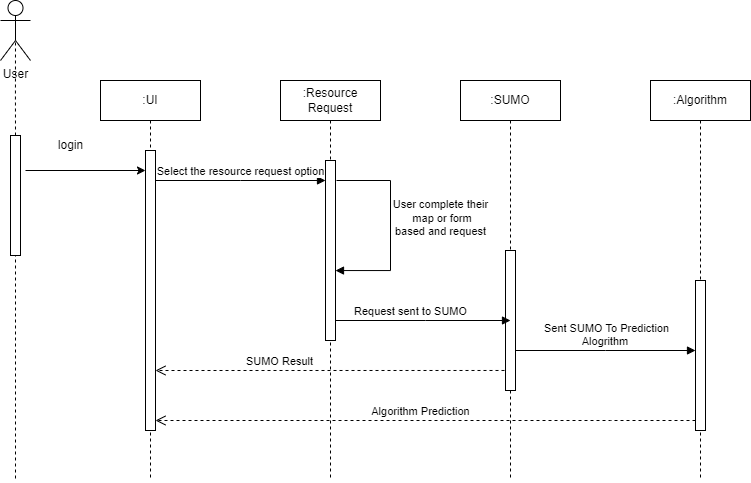

The diagram above was exported from draw.io. Its source (the exported page's mxGraphModel, read from the mxfile embedded in the PNG):
<mxGraphModel dx="1334" dy="948" grid="1" gridSize="10" guides="1" tooltips="1" connect="1" arrows="1" fold="1" page="0" pageScale="1" pageWidth="850" pageHeight="1100" math="0" shadow="0">
  <root>
    <mxCell id="0" />
    <mxCell id="1" parent="0" />
    <mxCell id="aM9ryv3xv72pqoxQDRHE-1" value=":UI" style="shape=umlLifeline;perimeter=lifelinePerimeter;whiteSpace=wrap;html=1;container=0;dropTarget=0;collapsible=0;recursiveResize=0;outlineConnect=0;portConstraint=eastwest;newEdgeStyle={&quot;edgeStyle&quot;:&quot;elbowEdgeStyle&quot;,&quot;elbow&quot;:&quot;vertical&quot;,&quot;curved&quot;:0,&quot;rounded&quot;:0};" parent="1" vertex="1">
      <mxGeometry x="40" y="40" width="100" height="400" as="geometry" />
    </mxCell>
    <mxCell id="aM9ryv3xv72pqoxQDRHE-2" value="" style="html=1;points=[];perimeter=orthogonalPerimeter;outlineConnect=0;targetShapes=umlLifeline;portConstraint=eastwest;newEdgeStyle={&quot;edgeStyle&quot;:&quot;elbowEdgeStyle&quot;,&quot;elbow&quot;:&quot;vertical&quot;,&quot;curved&quot;:0,&quot;rounded&quot;:0};" parent="aM9ryv3xv72pqoxQDRHE-1" vertex="1">
      <mxGeometry x="45" y="70" width="10" height="280" as="geometry" />
    </mxCell>
    <mxCell id="aM9ryv3xv72pqoxQDRHE-5" value=":Resource Request" style="shape=umlLifeline;perimeter=lifelinePerimeter;whiteSpace=wrap;html=1;container=0;dropTarget=0;collapsible=0;recursiveResize=0;outlineConnect=0;portConstraint=eastwest;newEdgeStyle={&quot;edgeStyle&quot;:&quot;elbowEdgeStyle&quot;,&quot;elbow&quot;:&quot;vertical&quot;,&quot;curved&quot;:0,&quot;rounded&quot;:0};" parent="1" vertex="1">
      <mxGeometry x="220" y="40" width="100" height="400" as="geometry" />
    </mxCell>
    <mxCell id="aM9ryv3xv72pqoxQDRHE-6" value="" style="html=1;points=[];perimeter=orthogonalPerimeter;outlineConnect=0;targetShapes=umlLifeline;portConstraint=eastwest;newEdgeStyle={&quot;edgeStyle&quot;:&quot;elbowEdgeStyle&quot;,&quot;elbow&quot;:&quot;vertical&quot;,&quot;curved&quot;:0,&quot;rounded&quot;:0};" parent="aM9ryv3xv72pqoxQDRHE-5" vertex="1">
      <mxGeometry x="45" y="80" width="10" height="180" as="geometry" />
    </mxCell>
    <mxCell id="maaVsgE6_LFXbvIfUqOo-15" value="User complete their&lt;br&gt;&amp;nbsp;map or form&lt;br&gt;&amp;nbsp;based and&amp;nbsp;request&amp;nbsp;" style="html=1;verticalAlign=bottom;endArrow=block;edgeStyle=elbowEdgeStyle;elbow=horizontal;curved=0;rounded=0;exitX=1.1;exitY=0.235;exitDx=0;exitDy=0;exitPerimeter=0;" edge="1" parent="aM9ryv3xv72pqoxQDRHE-5">
      <mxGeometry x="0.1454" y="50" relative="1" as="geometry">
        <mxPoint x="56" y="100.00000000000004" as="sourcePoint" />
        <Array as="points">
          <mxPoint x="110" y="140" />
        </Array>
        <mxPoint x="55" y="190.05" as="targetPoint" />
        <mxPoint as="offset" />
      </mxGeometry>
    </mxCell>
    <mxCell id="aM9ryv3xv72pqoxQDRHE-7" value="Select the resource request option" style="html=1;verticalAlign=bottom;endArrow=block;edgeStyle=elbowEdgeStyle;elbow=vertical;curved=0;rounded=0;" parent="1" edge="1">
      <mxGeometry relative="1" as="geometry">
        <mxPoint x="95" y="140" as="sourcePoint" />
        <Array as="points">
          <mxPoint x="180" y="140" />
        </Array>
        <mxPoint x="265" y="140" as="targetPoint" />
      </mxGeometry>
    </mxCell>
    <mxCell id="aM9ryv3xv72pqoxQDRHE-8" value="SUMO Result" style="html=1;verticalAlign=bottom;endArrow=open;dashed=1;endSize=8;edgeStyle=elbowEdgeStyle;elbow=vertical;curved=0;rounded=0;exitX=0.5;exitY=0.857;exitDx=0;exitDy=0;exitPerimeter=0;" parent="1" source="maaVsgE6_LFXbvIfUqOo-2" target="aM9ryv3xv72pqoxQDRHE-2" edge="1">
      <mxGeometry x="0.2958" relative="1" as="geometry">
        <mxPoint x="280" y="330" as="targetPoint" />
        <Array as="points">
          <mxPoint x="365" y="330" />
        </Array>
        <mxPoint x="440" y="330" as="sourcePoint" />
        <mxPoint as="offset" />
      </mxGeometry>
    </mxCell>
    <mxCell id="maaVsgE6_LFXbvIfUqOo-1" value=":SUMO" style="shape=umlLifeline;perimeter=lifelinePerimeter;whiteSpace=wrap;html=1;container=0;dropTarget=0;collapsible=0;recursiveResize=0;outlineConnect=0;portConstraint=eastwest;newEdgeStyle={&quot;edgeStyle&quot;:&quot;elbowEdgeStyle&quot;,&quot;elbow&quot;:&quot;vertical&quot;,&quot;curved&quot;:0,&quot;rounded&quot;:0};" vertex="1" parent="1">
      <mxGeometry x="400" y="40" width="100" height="400" as="geometry" />
    </mxCell>
    <mxCell id="maaVsgE6_LFXbvIfUqOo-2" value="" style="html=1;points=[];perimeter=orthogonalPerimeter;outlineConnect=0;targetShapes=umlLifeline;portConstraint=eastwest;newEdgeStyle={&quot;edgeStyle&quot;:&quot;elbowEdgeStyle&quot;,&quot;elbow&quot;:&quot;vertical&quot;,&quot;curved&quot;:0,&quot;rounded&quot;:0};" vertex="1" parent="maaVsgE6_LFXbvIfUqOo-1">
      <mxGeometry x="45" y="170" width="10" height="140" as="geometry" />
    </mxCell>
    <mxCell id="maaVsgE6_LFXbvIfUqOo-3" value=":Algorithm" style="shape=umlLifeline;perimeter=lifelinePerimeter;whiteSpace=wrap;html=1;container=0;dropTarget=0;collapsible=0;recursiveResize=0;outlineConnect=0;portConstraint=eastwest;newEdgeStyle={&quot;edgeStyle&quot;:&quot;elbowEdgeStyle&quot;,&quot;elbow&quot;:&quot;vertical&quot;,&quot;curved&quot;:0,&quot;rounded&quot;:0};" vertex="1" parent="1">
      <mxGeometry x="590" y="40" width="100" height="400" as="geometry" />
    </mxCell>
    <mxCell id="maaVsgE6_LFXbvIfUqOo-4" value="" style="html=1;points=[];perimeter=orthogonalPerimeter;outlineConnect=0;targetShapes=umlLifeline;portConstraint=eastwest;newEdgeStyle={&quot;edgeStyle&quot;:&quot;elbowEdgeStyle&quot;,&quot;elbow&quot;:&quot;vertical&quot;,&quot;curved&quot;:0,&quot;rounded&quot;:0};" vertex="1" parent="maaVsgE6_LFXbvIfUqOo-3">
      <mxGeometry x="45" y="200" width="10" height="150" as="geometry" />
    </mxCell>
    <mxCell id="maaVsgE6_LFXbvIfUqOo-7" value="" style="endArrow=classic;html=1;rounded=0;exitX=0.5;exitY=1;exitDx=0;exitDy=0;" edge="1" parent="1" target="aM9ryv3xv72pqoxQDRHE-2">
      <mxGeometry width="50" height="50" relative="1" as="geometry">
        <mxPoint x="-35.00000000000023" y="130" as="sourcePoint" />
        <mxPoint x="80" y="130" as="targetPoint" />
      </mxGeometry>
    </mxCell>
    <mxCell id="maaVsgE6_LFXbvIfUqOo-22" style="edgeStyle=orthogonalEdgeStyle;rounded=0;orthogonalLoop=1;jettySize=auto;html=1;exitX=0;exitY=0.5;exitDx=0;exitDy=0;endArrow=none;endFill=0;dashed=1;" edge="1" parent="1">
      <mxGeometry relative="1" as="geometry">
        <mxPoint x="-45" y="440" as="targetPoint" />
        <mxPoint x="-45.00000000000023" y="165" as="sourcePoint" />
      </mxGeometry>
    </mxCell>
    <mxCell id="maaVsgE6_LFXbvIfUqOo-10" style="edgeStyle=orthogonalEdgeStyle;rounded=0;orthogonalLoop=1;jettySize=auto;html=1;entryX=1;entryY=0.5;entryDx=0;entryDy=0;exitX=0.5;exitY=0.5;exitDx=0;exitDy=0;exitPerimeter=0;dashed=1;endArrow=none;endFill=0;" edge="1" parent="1" source="maaVsgE6_LFXbvIfUqOo-9">
      <mxGeometry relative="1" as="geometry">
        <mxPoint x="-45.00000000000023" y="95" as="targetPoint" />
      </mxGeometry>
    </mxCell>
    <mxCell id="maaVsgE6_LFXbvIfUqOo-9" value="User" style="shape=umlActor;verticalLabelPosition=bottom;verticalAlign=top;html=1;outlineConnect=0;" vertex="1" parent="1">
      <mxGeometry x="-60" y="-40" width="30" height="60" as="geometry" />
    </mxCell>
    <mxCell id="maaVsgE6_LFXbvIfUqOo-14" value="login" style="text;html=1;align=center;verticalAlign=middle;resizable=0;points=[];autosize=1;strokeColor=none;fillColor=none;" vertex="1" parent="1">
      <mxGeometry x="-15" y="90" width="50" height="30" as="geometry" />
    </mxCell>
    <mxCell id="maaVsgE6_LFXbvIfUqOo-17" value="Sent SUMO To Prediction &lt;br&gt;Alogrithm&amp;nbsp;" style="html=1;verticalAlign=bottom;endArrow=block;edgeStyle=elbowEdgeStyle;elbow=vertical;curved=0;rounded=0;" edge="1" parent="1" source="maaVsgE6_LFXbvIfUqOo-2" target="maaVsgE6_LFXbvIfUqOo-4">
      <mxGeometry relative="1" as="geometry">
        <mxPoint x="460" y="310" as="sourcePoint" />
        <Array as="points">
          <mxPoint x="545" y="310" />
        </Array>
        <mxPoint x="630" y="310" as="targetPoint" />
        <mxPoint as="offset" />
      </mxGeometry>
    </mxCell>
    <mxCell id="maaVsgE6_LFXbvIfUqOo-20" value="Request sent to SUMO" style="html=1;verticalAlign=bottom;endArrow=block;edgeStyle=elbowEdgeStyle;elbow=vertical;curved=0;rounded=0;entryX=0.5;entryY=0.5;entryDx=0;entryDy=0;entryPerimeter=0;" edge="1" parent="1" source="aM9ryv3xv72pqoxQDRHE-6" target="maaVsgE6_LFXbvIfUqOo-2">
      <mxGeometry x="-0.1429" relative="1" as="geometry">
        <mxPoint x="280" y="280" as="sourcePoint" />
        <Array as="points">
          <mxPoint x="365" y="280" />
        </Array>
        <mxPoint x="440" y="280" as="targetPoint" />
        <mxPoint as="offset" />
      </mxGeometry>
    </mxCell>
    <mxCell id="maaVsgE6_LFXbvIfUqOo-21" value="Algorithm Prediction" style="html=1;verticalAlign=bottom;endArrow=open;dashed=1;endSize=8;edgeStyle=elbowEdgeStyle;elbow=vertical;curved=0;rounded=0;exitX=0.5;exitY=0.857;exitDx=0;exitDy=0;exitPerimeter=0;" edge="1" parent="1" target="aM9ryv3xv72pqoxQDRHE-2">
      <mxGeometry x="0.0185" relative="1" as="geometry">
        <mxPoint x="280" y="380" as="targetPoint" />
        <Array as="points">
          <mxPoint x="550" y="380" />
        </Array>
        <mxPoint x="635" y="380" as="sourcePoint" />
        <mxPoint as="offset" />
      </mxGeometry>
    </mxCell>
    <mxCell id="maaVsgE6_LFXbvIfUqOo-23" value="" style="rounded=0;whiteSpace=wrap;html=1;rotation=-90;" vertex="1" parent="1">
      <mxGeometry x="-105" y="150" width="120" height="10" as="geometry" />
    </mxCell>
  </root>
</mxGraphModel>